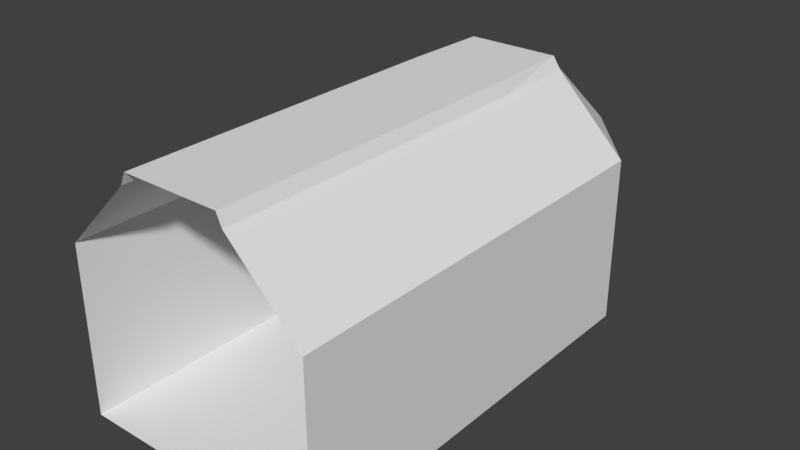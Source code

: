 # Source: DeadEndBase.blend  (saved by Blender 2.79.0; exported with 4.5.12 LTS)
import bpy
from mathutils import Matrix  # noqa: F401  (used for matrix-valued properties, if any)

bpy.ops.wm.read_factory_settings(use_empty=True)
scene = bpy.context.scene
scene.name = 'Scene'

# ---- collections
col_collection_1 = bpy.data.collections.new('Collection 1'); scene.collection.children.link(col_collection_1)

# ---- world
world_world = bpy.data.worlds.new('World'); scene.world = world_world
world_world.color = (0.05088, 0.05088, 0.05088)
world_world.use_sun_shadow = False
world_world.sun_shadow_jitter_overblur = 0.0
world_world.cycles.sampling_method = 'MANUAL'

# ---- meshes
me_plane = bpy.data.meshes.new('Plane')
me_plane.from_pydata([(-1.0, -1.0, 0.0), (1.0, -1.0, 0.0), (1.0, 1.0, 0.0), (1.0, -3.0, 0.0), (3.0, 1.0, 0.0), (-3.0, 1.0, 0.0), (-1.0, -3.0, 0.0), (-1.0, 1.0, 0.0), (3.0, -5.0, 0.0), (-3.0, -5.0, 0.0), (-1.0, -5.0, 0.0), (-3.0, -3.0, 0.0), (1.0, -7.0, 0.0), (-1.0, -7.0, 0.0), (3.0, -7.0, 0.0), (1.0, -5.0, 0.0), (-3.0, -7.0, 0.0), (-3.0, -1.0, 2.0), (-3.0, -1.0, 0.0), (-3.0, 1.0, 2.0), (-3.0, 3.0, 2.0), (-3.0, 3.0, 0.0), (-3.0, -7.0, 4.0), (-3.0, -7.0, 2.0), (-3.0, -5.0, 4.0), (-3.0, -5.0, 2.0), (-3.0, -3.0, 4.0), (-3.0, -3.0, 2.0), (-3.0, -1.0, 4.0), (-3.0, 1.0, 4.0), (-3.0, 3.0, 4.0), (-1.293, 3.0, 5.707), (1.1, 3.0, 6.0), (3.0, 1.0, 4.0), (3.0, 3.0, 4.0), (3.0, 3.0, 0.0), (3.0, 3.0, 2.0), (1.293, 3.0, 5.707), (1.164, 1.0, 6.0), (-1.164, 1.0, 6.0), (3.0, 1.0, 2.0), (1.293, 1.0, 5.707), (-1.293, 1.0, 5.707), (-1.293, -3.0, 5.707), (-1.293, -1.0, 5.707), (3.0, -1.0, 4.0), (1.293, -1.0, 5.707), (3.0, -3.0, 2.0), (3.0, -1.0, 0.0), (3.0, -3.0, 4.0), (3.0, -1.0, 2.0), (-1.164, -1.0, 6.0), (3.0, -5.0, 2.0), (3.0, -3.0, 0.0), (1.293, -5.0, 5.707), (1.293, -3.0, 5.707), (-1.293, -7.0, 5.707), (-1.293, -5.0, 5.707), (3.0, -7.0, 4.0), (1.293, -7.0, 5.707), (3.0, -5.0, 4.0), (3.0, -7.0, 2.0), (-1.164, -5.0, 6.0), (-1.293, 5.0, 0.0), (-1.293, 5.0, 4.0), (-1.293, 5.0, 2.0), (1.293, 5.0, 5.96e-08), (1.293, 5.0, 4.0), (1.293, 5.0, 2.0), (-1.0, 3.293, 5.707), (1.0, 3.293, 5.707), (1.0, 3.0, 0.0), (-1.0, 3.0, 0.0), (-1.1, 3.0, 6.0), (-1.164, -3.0, 6.0), (-1.164, -7.0, 6.0), (1.164, -3.0, 6.0), (1.164, -1.0, 6.0), (1.164, -7.0, 6.0), (1.164, -5.0, 6.0)], [], [(0, 1, 2, 7), (6, 3, 1, 0), (10, 15, 3, 6), (1, 48, 4, 2), (3, 53, 48, 1), (18, 0, 7, 5), (11, 6, 0, 18), (7, 2, 71, 72), (2, 4, 35, 71), (5, 7, 72, 21), (15, 8, 53, 3), (9, 10, 6, 11), (13, 12, 15, 10), (16, 13, 10, 9), (12, 14, 8, 15), (23, 16, 9, 25), (25, 9, 11, 27), (27, 11, 18, 17), (17, 18, 5, 19), (19, 5, 21, 20), (22, 23, 25, 24), (24, 25, 27, 26), (26, 27, 17, 28), (28, 17, 19, 29), (29, 19, 20, 30), (42, 29, 30, 31), (38, 39, 73, 32), (40, 33, 34, 36), (4, 40, 36, 35), (33, 41, 37, 34), (77, 51, 39, 38), (50, 45, 33, 40), (48, 50, 40, 4), (45, 46, 41, 33), (44, 28, 29, 42), (43, 26, 28, 44), (49, 55, 46, 45), (53, 47, 50, 48), (47, 49, 45, 50), (76, 74, 51, 77), (79, 62, 74, 76), (52, 60, 49, 47), (8, 52, 47, 53), (60, 54, 55, 49), (57, 24, 26, 43), (56, 22, 24, 57), (58, 59, 54, 60), (14, 61, 52, 8), (61, 58, 60, 52), (78, 75, 62, 79), (20, 21, 63, 65), (30, 20, 65, 64), (65, 63, 66, 68), (64, 65, 68, 67), (68, 66, 35, 36), (67, 68, 36, 34), (72, 71, 66, 63), (31, 30, 64, 69), (69, 64, 67, 70), (70, 67, 34, 37), (71, 35, 66), (21, 72, 63), (43, 74, 62, 57), (57, 62, 75, 56), (44, 51, 74, 43), (51, 44, 42, 39), (31, 73, 39, 42), (31, 69, 73), (70, 32, 73, 69), (70, 37, 32), (32, 37, 41, 38), (46, 77, 38, 41), (46, 55, 76, 77), (54, 79, 76, 55), (54, 59, 78, 79)])
me_plane.use_remesh_preserve_volume = False
me_plane.use_remesh_preserve_attributes = False
me_plane.use_mirror_vertex_groups = False
me_plane.update()

# ---- objects
ob_plane = bpy.data.objects.new('Plane', me_plane)

# ---- transforms, parenting, visibility, modifiers, constraints
ob_plane.location = (0.0, 0.0, 0.0)
ob_plane.lineart.crease_threshold = 0.0

# ---- collection membership
col_collection_1.objects.link(ob_plane)

# ---- scene / render settings (as saved in the file)
scene.frame_start = 1; scene.frame_end = 250; scene.frame_set(1)
scene.render.engine = 'BLENDER_EEVEE_NEXT'
scene.render.resolution_percentage = 50
scene.render.dither_intensity = 0.0
scene.cycles.use_denoising = False
scene.cycles.samples = 128
scene.cycles.sampling_pattern = 'TABULATED_SOBOL'
scene.cycles.use_adaptive_sampling = False
scene.cycles.use_light_tree = False
scene.cycles.blur_glossy = 0.0
scene.cycles.sample_clamp_indirect = 0.0
scene.view_settings.view_transform = 'Standard'
bpy.context.view_layer.update()

# ---- added for rendering (the .blend has no active camera and no usable light): camera, sun
cam_auto = bpy.data.cameras.new('AutoCamera')
cam_auto.lens = 50.0
cam_auto.sensor_width = 36.0
cam_auto.clip_end = 1000.0
ob_auto_camera = bpy.data.objects.new('AutoCamera', cam_auto)
scene.collection.objects.link(ob_auto_camera)
ob_auto_camera.location = (13.598, -17.3176, 13.8784)
ob_auto_camera.rotation_euler = (1.09748, -7.21219e-08, 0.694738)
scene.camera = ob_auto_camera
light_auto_sun = bpy.data.lights.new('AutoSun', 'SUN')
light_auto_sun.energy = 3.0
light_auto_sun.angle = 0.0523599
ob_auto_sun = bpy.data.objects.new('AutoSun', light_auto_sun)
scene.collection.objects.link(ob_auto_sun)
ob_auto_sun.rotation_euler = (0.872665, 0.174533, 0.523599)
bpy.context.view_layer.update()
